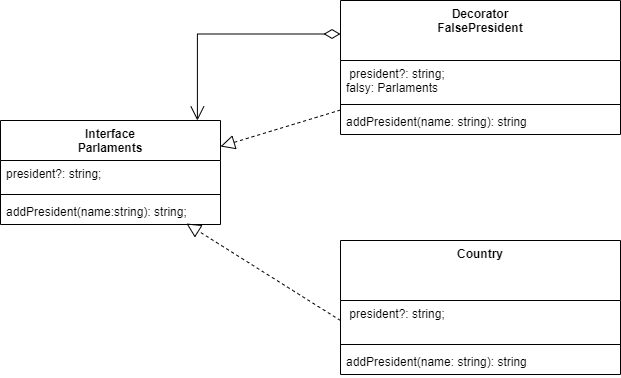

The diagram above was exported from draw.io. Its source (the exported page's mxGraphModel, read from the mxfile embedded in the PNG):
<mxGraphModel dx="880" dy="484" grid="1" gridSize="10" guides="1" tooltips="1" connect="1" arrows="1" fold="1" page="1" pageScale="1" pageWidth="827" pageHeight="1169" math="0" shadow="0">
  <root>
    <mxCell id="0" />
    <mxCell id="1" parent="0" />
    <mxCell id="cr2Lya3zAr_lEIgt7p4U-1" value="Interface&#10;Parlaments" style="swimlane;fontStyle=1;align=center;verticalAlign=top;childLayout=stackLayout;horizontal=1;startSize=40;horizontalStack=0;resizeParent=1;resizeParentMax=0;resizeLast=0;collapsible=1;marginBottom=0;" vertex="1" parent="1">
      <mxGeometry x="20" y="190" width="220" height="104" as="geometry" />
    </mxCell>
    <mxCell id="cr2Lya3zAr_lEIgt7p4U-2" value="president?: string;" style="text;strokeColor=none;fillColor=none;align=left;verticalAlign=top;spacingLeft=4;spacingRight=4;overflow=hidden;rotatable=0;points=[[0,0.5],[1,0.5]];portConstraint=eastwest;" vertex="1" parent="cr2Lya3zAr_lEIgt7p4U-1">
      <mxGeometry y="40" width="220" height="30" as="geometry" />
    </mxCell>
    <mxCell id="cr2Lya3zAr_lEIgt7p4U-3" value="" style="line;strokeWidth=1;fillColor=none;align=left;verticalAlign=middle;spacingTop=-1;spacingLeft=3;spacingRight=3;rotatable=0;labelPosition=right;points=[];portConstraint=eastwest;strokeColor=inherit;" vertex="1" parent="cr2Lya3zAr_lEIgt7p4U-1">
      <mxGeometry y="70" width="220" height="8" as="geometry" />
    </mxCell>
    <mxCell id="cr2Lya3zAr_lEIgt7p4U-4" value="addPresident(name:string): string; " style="text;strokeColor=none;fillColor=none;align=left;verticalAlign=top;spacingLeft=4;spacingRight=4;overflow=hidden;rotatable=0;points=[[0,0.5],[1,0.5]];portConstraint=eastwest;" vertex="1" parent="cr2Lya3zAr_lEIgt7p4U-1">
      <mxGeometry y="78" width="220" height="26" as="geometry" />
    </mxCell>
    <mxCell id="cr2Lya3zAr_lEIgt7p4U-5" value="Decorator&#10;FalsePresident" style="swimlane;fontStyle=1;align=center;verticalAlign=top;childLayout=stackLayout;horizontal=1;startSize=60;horizontalStack=0;resizeParent=1;resizeParentMax=0;resizeLast=0;collapsible=1;marginBottom=0;" vertex="1" parent="1">
      <mxGeometry x="360" y="70" width="280" height="134" as="geometry" />
    </mxCell>
    <mxCell id="cr2Lya3zAr_lEIgt7p4U-6" value=" president?: string;&#10;falsy: Parlaments" style="text;strokeColor=none;fillColor=none;align=left;verticalAlign=top;spacingLeft=4;spacingRight=4;overflow=hidden;rotatable=0;points=[[0,0.5],[1,0.5]];portConstraint=eastwest;" vertex="1" parent="cr2Lya3zAr_lEIgt7p4U-5">
      <mxGeometry y="60" width="280" height="40" as="geometry" />
    </mxCell>
    <mxCell id="cr2Lya3zAr_lEIgt7p4U-7" value="" style="line;strokeWidth=1;fillColor=none;align=left;verticalAlign=middle;spacingTop=-1;spacingLeft=3;spacingRight=3;rotatable=0;labelPosition=right;points=[];portConstraint=eastwest;strokeColor=inherit;" vertex="1" parent="cr2Lya3zAr_lEIgt7p4U-5">
      <mxGeometry y="100" width="280" height="8" as="geometry" />
    </mxCell>
    <mxCell id="cr2Lya3zAr_lEIgt7p4U-8" value="addPresident(name: string): string " style="text;strokeColor=none;fillColor=none;align=left;verticalAlign=top;spacingLeft=4;spacingRight=4;overflow=hidden;rotatable=0;points=[[0,0.5],[1,0.5]];portConstraint=eastwest;" vertex="1" parent="cr2Lya3zAr_lEIgt7p4U-5">
      <mxGeometry y="108" width="280" height="26" as="geometry" />
    </mxCell>
    <mxCell id="cr2Lya3zAr_lEIgt7p4U-9" value="Country" style="swimlane;fontStyle=1;align=center;verticalAlign=top;childLayout=stackLayout;horizontal=1;startSize=60;horizontalStack=0;resizeParent=1;resizeParentMax=0;resizeLast=0;collapsible=1;marginBottom=0;" vertex="1" parent="1">
      <mxGeometry x="360" y="310" width="280" height="134" as="geometry" />
    </mxCell>
    <mxCell id="cr2Lya3zAr_lEIgt7p4U-10" value=" president?: string;" style="text;strokeColor=none;fillColor=none;align=left;verticalAlign=top;spacingLeft=4;spacingRight=4;overflow=hidden;rotatable=0;points=[[0,0.5],[1,0.5]];portConstraint=eastwest;" vertex="1" parent="cr2Lya3zAr_lEIgt7p4U-9">
      <mxGeometry y="60" width="280" height="40" as="geometry" />
    </mxCell>
    <mxCell id="cr2Lya3zAr_lEIgt7p4U-11" value="" style="line;strokeWidth=1;fillColor=none;align=left;verticalAlign=middle;spacingTop=-1;spacingLeft=3;spacingRight=3;rotatable=0;labelPosition=right;points=[];portConstraint=eastwest;strokeColor=inherit;" vertex="1" parent="cr2Lya3zAr_lEIgt7p4U-9">
      <mxGeometry y="100" width="280" height="8" as="geometry" />
    </mxCell>
    <mxCell id="cr2Lya3zAr_lEIgt7p4U-12" value="addPresident(name: string): string " style="text;strokeColor=none;fillColor=none;align=left;verticalAlign=top;spacingLeft=4;spacingRight=4;overflow=hidden;rotatable=0;points=[[0,0.5],[1,0.5]];portConstraint=eastwest;" vertex="1" parent="cr2Lya3zAr_lEIgt7p4U-9">
      <mxGeometry y="108" width="280" height="26" as="geometry" />
    </mxCell>
    <mxCell id="cr2Lya3zAr_lEIgt7p4U-13" value="" style="endArrow=block;dashed=1;endFill=0;endSize=12;html=1;rounded=0;entryX=0.845;entryY=0.962;entryDx=0;entryDy=0;entryPerimeter=0;exitX=0;exitY=0.5;exitDx=0;exitDy=0;" edge="1" parent="1" source="cr2Lya3zAr_lEIgt7p4U-10" target="cr2Lya3zAr_lEIgt7p4U-4">
      <mxGeometry width="160" relative="1" as="geometry">
        <mxPoint x="120" y="390" as="sourcePoint" />
        <mxPoint x="280" y="390" as="targetPoint" />
      </mxGeometry>
    </mxCell>
    <mxCell id="cr2Lya3zAr_lEIgt7p4U-14" value="" style="endArrow=block;dashed=1;endFill=0;endSize=12;html=1;rounded=0;entryX=1;entryY=0.25;entryDx=0;entryDy=0;" edge="1" parent="1" source="cr2Lya3zAr_lEIgt7p4U-5" target="cr2Lya3zAr_lEIgt7p4U-1">
      <mxGeometry width="160" relative="1" as="geometry">
        <mxPoint x="90" y="420" as="sourcePoint" />
        <mxPoint x="250" y="420" as="targetPoint" />
      </mxGeometry>
    </mxCell>
    <mxCell id="cr2Lya3zAr_lEIgt7p4U-15" value="" style="endArrow=open;html=1;endSize=12;startArrow=diamondThin;startSize=14;startFill=0;edgeStyle=orthogonalEdgeStyle;align=left;verticalAlign=bottom;rounded=0;entryX=0.895;entryY=0;entryDx=0;entryDy=0;entryPerimeter=0;exitX=0;exitY=0.25;exitDx=0;exitDy=0;" edge="1" parent="1" source="cr2Lya3zAr_lEIgt7p4U-5" target="cr2Lya3zAr_lEIgt7p4U-1">
      <mxGeometry x="-1" y="50" relative="1" as="geometry">
        <mxPoint x="180" y="110" as="sourcePoint" />
        <mxPoint x="340" y="110" as="targetPoint" />
        <Array as="points">
          <mxPoint x="217" y="104" />
        </Array>
        <mxPoint x="-30" y="10" as="offset" />
      </mxGeometry>
    </mxCell>
  </root>
</mxGraphModel>